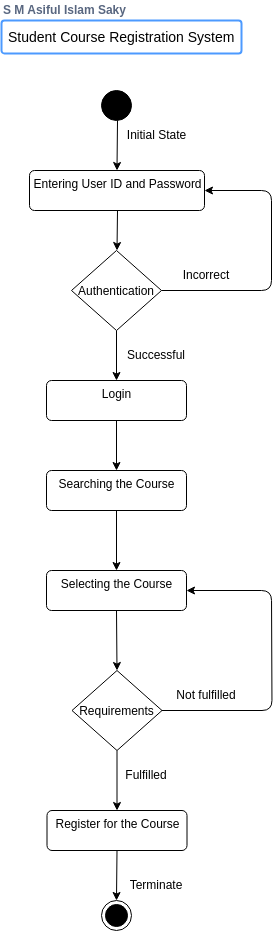

The diagram above was exported from draw.io. Its source (the exported page's mxGraphModel, read from the mxfile embedded in the PNG):
<mxGraphModel dx="1378" dy="1903" grid="1" gridSize="10" guides="1" tooltips="1" connect="1" arrows="1" fold="1" page="1" pageScale="1" pageWidth="850" pageHeight="1100" math="0" shadow="0">
  <root>
    <mxCell id="0" />
    <mxCell id="1" parent="0" />
    <mxCell id="2" value="" style="ellipse;fillColor=strokeColor;" parent="1" vertex="1">
      <mxGeometry x="410" y="50" width="30" height="30" as="geometry" />
    </mxCell>
    <mxCell id="3" value="" style="ellipse;html=1;shape=endState;fillColor=strokeColor;" parent="1" vertex="1">
      <mxGeometry x="410" y="860" width="30" height="30" as="geometry" />
    </mxCell>
    <mxCell id="16" style="edgeStyle=none;html=1;exitX=1;exitY=0.5;exitDx=0;exitDy=0;entryX=1;entryY=0.5;entryDx=0;entryDy=0;" parent="1" source="4" target="5" edge="1">
      <mxGeometry relative="1" as="geometry">
        <mxPoint x="580" y="100" as="targetPoint" />
        <Array as="points">
          <mxPoint x="580" y="250" />
          <mxPoint x="580" y="150" />
        </Array>
      </mxGeometry>
    </mxCell>
    <mxCell id="17" style="edgeStyle=none;html=1;exitX=0.5;exitY=1;exitDx=0;exitDy=0;" parent="1" source="4" edge="1">
      <mxGeometry relative="1" as="geometry">
        <mxPoint x="425" y="340" as="targetPoint" />
      </mxGeometry>
    </mxCell>
    <mxCell id="4" value="Authentication" style="rhombus;" parent="1" vertex="1">
      <mxGeometry x="380" y="210" width="90" height="80" as="geometry" />
    </mxCell>
    <mxCell id="5" value="Entering User ID and Password" style="html=1;align=center;verticalAlign=top;rounded=1;absoluteArcSize=1;arcSize=10;dashed=0;" parent="1" vertex="1">
      <mxGeometry x="338" y="130" width="175" height="40" as="geometry" />
    </mxCell>
    <mxCell id="6" value="Login" style="html=1;align=center;verticalAlign=top;rounded=1;absoluteArcSize=1;arcSize=10;dashed=0;" parent="1" vertex="1">
      <mxGeometry x="355" y="340" width="140" height="40" as="geometry" />
    </mxCell>
    <mxCell id="7" value="Register for the Course" style="html=1;align=center;verticalAlign=top;rounded=1;absoluteArcSize=1;arcSize=10;dashed=0;" parent="1" vertex="1">
      <mxGeometry x="355.5" y="770" width="140" height="40" as="geometry" />
    </mxCell>
    <mxCell id="8" value="Selecting the Course" style="html=1;align=center;verticalAlign=top;rounded=1;absoluteArcSize=1;arcSize=10;dashed=0;" parent="1" vertex="1">
      <mxGeometry x="355" y="530" width="140" height="40" as="geometry" />
    </mxCell>
    <mxCell id="9" value="Searching the Course" style="html=1;align=center;verticalAlign=top;rounded=1;absoluteArcSize=1;arcSize=10;dashed=0;" parent="1" vertex="1">
      <mxGeometry x="355" y="430" width="140" height="40" as="geometry" />
    </mxCell>
    <mxCell id="10" value="" style="endArrow=classic;html=1;exitX=0.5;exitY=1;exitDx=0;exitDy=0;entryX=0.5;entryY=0;entryDx=0;entryDy=0;" parent="1" source="6" target="9" edge="1">
      <mxGeometry width="50" height="50" relative="1" as="geometry">
        <mxPoint x="425" y="390" as="sourcePoint" />
        <mxPoint x="420" y="440" as="targetPoint" />
      </mxGeometry>
    </mxCell>
    <mxCell id="11" value="" style="endArrow=classic;html=1;exitX=0.5;exitY=1;exitDx=0;exitDy=0;" parent="1" source="9" edge="1">
      <mxGeometry width="50" height="50" relative="1" as="geometry">
        <mxPoint x="400" y="575" as="sourcePoint" />
        <mxPoint x="425" y="530" as="targetPoint" />
      </mxGeometry>
    </mxCell>
    <mxCell id="12" value="" style="endArrow=classic;html=1;entryX=0.5;entryY=0;entryDx=0;entryDy=0;exitX=0.5;exitY=1;exitDx=0;exitDy=0;" parent="1" source="8" target="18" edge="1">
      <mxGeometry width="50" height="50" relative="1" as="geometry">
        <mxPoint x="290" y="590" as="sourcePoint" />
        <mxPoint x="340" y="540" as="targetPoint" />
      </mxGeometry>
    </mxCell>
    <mxCell id="13" value="" style="endArrow=classic;html=1;entryX=0.5;entryY=0;entryDx=0;entryDy=0;exitX=0.5;exitY=1;exitDx=0;exitDy=0;" parent="1" source="18" target="7" edge="1">
      <mxGeometry width="50" height="50" relative="1" as="geometry">
        <mxPoint x="420" y="720" as="sourcePoint" />
        <mxPoint x="495.5" y="690" as="targetPoint" />
      </mxGeometry>
    </mxCell>
    <mxCell id="14" value="" style="endArrow=classic;html=1;exitX=0.5;exitY=1;exitDx=0;exitDy=0;entryX=0.5;entryY=0;entryDx=0;entryDy=0;" parent="1" source="7" target="3" edge="1">
      <mxGeometry width="50" height="50" relative="1" as="geometry">
        <mxPoint x="420" y="850" as="sourcePoint" />
        <mxPoint x="470" y="850" as="targetPoint" />
      </mxGeometry>
    </mxCell>
    <mxCell id="18" value="Requirements" style="rhombus;" parent="1" vertex="1">
      <mxGeometry x="380.5" y="630" width="90" height="80" as="geometry" />
    </mxCell>
    <mxCell id="19" style="edgeStyle=none;html=1;exitX=1;exitY=0.5;exitDx=0;exitDy=0;entryX=1;entryY=0.5;entryDx=0;entryDy=0;" parent="1" target="8" edge="1">
      <mxGeometry relative="1" as="geometry">
        <mxPoint x="513.5" y="570" as="targetPoint" />
        <mxPoint x="470.5" y="670" as="sourcePoint" />
        <Array as="points">
          <mxPoint x="580.5" y="670" />
          <mxPoint x="580" y="550" />
        </Array>
      </mxGeometry>
    </mxCell>
    <mxCell id="20" value="Terminate" style="text;html=1;strokeColor=none;fillColor=none;align=center;verticalAlign=middle;whiteSpace=wrap;rounded=0;" parent="1" vertex="1">
      <mxGeometry x="435" y="830" width="60" height="30" as="geometry" />
    </mxCell>
    <mxCell id="21" value="Successful" style="text;html=1;strokeColor=none;fillColor=none;align=center;verticalAlign=middle;whiteSpace=wrap;rounded=0;" parent="1" vertex="1">
      <mxGeometry x="435" y="300" width="60" height="30" as="geometry" />
    </mxCell>
    <mxCell id="22" value="Incorrect" style="text;html=1;strokeColor=none;fillColor=none;align=center;verticalAlign=middle;whiteSpace=wrap;rounded=0;" parent="1" vertex="1">
      <mxGeometry x="485" y="220" width="60" height="30" as="geometry" />
    </mxCell>
    <mxCell id="23" value="Not fulfilled" style="text;html=1;strokeColor=none;fillColor=none;align=center;verticalAlign=middle;whiteSpace=wrap;rounded=0;" parent="1" vertex="1">
      <mxGeometry x="480" y="640" width="70" height="30" as="geometry" />
    </mxCell>
    <mxCell id="24" value="Fulfilled" style="text;html=1;strokeColor=none;fillColor=none;align=center;verticalAlign=middle;whiteSpace=wrap;rounded=0;" parent="1" vertex="1">
      <mxGeometry x="425" y="720" width="60" height="30" as="geometry" />
    </mxCell>
    <mxCell id="25" value="Initial State" style="text;html=1;strokeColor=none;fillColor=none;align=center;verticalAlign=middle;whiteSpace=wrap;rounded=0;" parent="1" vertex="1">
      <mxGeometry x="427.5" y="80" width="75" height="30" as="geometry" />
    </mxCell>
    <mxCell id="26" value="" style="endArrow=classic;html=1;entryX=0.5;entryY=0;entryDx=0;entryDy=0;" parent="1" target="5" edge="1">
      <mxGeometry width="50" height="50" relative="1" as="geometry">
        <mxPoint x="426" y="80" as="sourcePoint" />
        <mxPoint x="420" y="130" as="targetPoint" />
      </mxGeometry>
    </mxCell>
    <mxCell id="27" value="" style="endArrow=classic;html=1;entryX=0.5;entryY=0;entryDx=0;entryDy=0;" parent="1" edge="1">
      <mxGeometry width="50" height="50" relative="1" as="geometry">
        <mxPoint x="426" y="170" as="sourcePoint" />
        <mxPoint x="425.5" y="210" as="targetPoint" />
      </mxGeometry>
    </mxCell>
    <mxCell id="28" value="&lt;font style=&quot;font-size: 12px;&quot;&gt;S M Asiful Islam Saky&lt;/font&gt;" style="fillColor=none;strokeColor=none;html=1;fontSize=11;fontStyle=0;align=left;fontColor=#596780;fontStyle=1;fontSize=11" parent="1" vertex="1">
      <mxGeometry x="310" y="-40" width="240" height="20" as="geometry" />
    </mxCell>
    <mxCell id="29" value="&lt;font style=&quot;font-size: 14px;&quot;&gt;Student Course Registration System&lt;/font&gt;" style="rounded=1;arcSize=9;align=left;spacingLeft=5;strokeColor=#4C9AFF;html=1;strokeWidth=2;fontSize=12" parent="1" vertex="1">
      <mxGeometry x="310" y="-20" width="240" height="33" as="geometry" />
    </mxCell>
  </root>
</mxGraphModel>